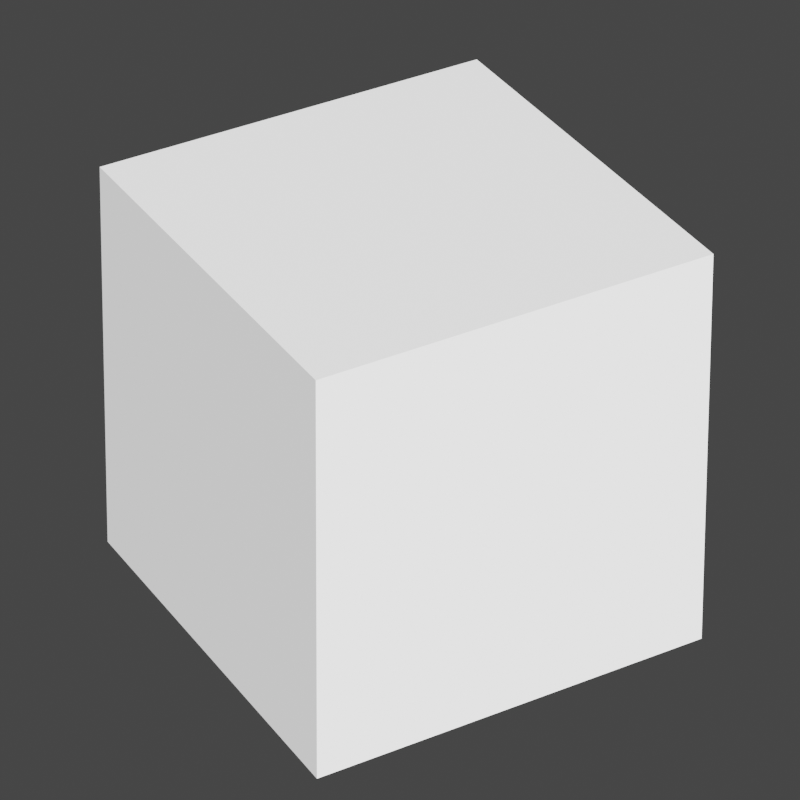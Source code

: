 # Source: cube_square_patches.blend  (saved by Blender 4.2.66; exported with 4.5.12 LTS)
import bpy
from mathutils import Matrix  # noqa: F401  (used for matrix-valued properties, if any)

bpy.ops.wm.read_factory_settings(use_empty=True)
scene = bpy.context.scene
scene.name = 'Scene'

# ---- collections
col_collection = bpy.data.collections.new('Collection'); scene.collection.children.link(col_collection)

# ---- materials (node trees are filled in below, after node groups)
mat_mata = bpy.data.materials.new('matA')
mat_mata.use_transparent_shadow = False
mat_matb = bpy.data.materials.new('matB')
mat_matb.use_transparent_shadow = False

# ---- material node trees
mat_mata.use_nodes = True; mat_mata.node_tree.nodes.clear()
_N = mat_mata.node_tree.nodes; _L = mat_mata.node_tree.links
n0 = _N.new('ShaderNodeBsdfPrincipled'); n0.name = 'Principled BSDF'; n0.location = (10, 300)
n0.distribution = 'GGX'
n0.subsurface_method = 'RANDOM_WALK_SKIN'
n0.inputs[3].default_value = 1.45
n0.inputs[27].default_value = (0.0, 0.0, 0.0, 1.0)
n0.inputs[28].default_value = 1.0
n1 = _N.new('ShaderNodeOutputMaterial'); n1.name = 'Material Output'; n1.location = (300, 300)
_L.new(n0.outputs[0], n1.inputs[0])
n1.is_active_output = True
mat_matb.use_nodes = True; mat_matb.node_tree.nodes.clear()
_N = mat_matb.node_tree.nodes; _L = mat_matb.node_tree.links
n0 = _N.new('ShaderNodeBsdfPrincipled'); n0.name = 'Principled BSDF'; n0.location = (10, 300)
n0.distribution = 'GGX'
n0.subsurface_method = 'RANDOM_WALK_SKIN'
n0.inputs[3].default_value = 1.45
n0.inputs[27].default_value = (0.0, 0.0, 0.0, 1.0)
n0.inputs[28].default_value = 1.0
n1 = _N.new('ShaderNodeOutputMaterial'); n1.name = 'Material Output'; n1.location = (300, 300)
_L.new(n0.outputs[0], n1.inputs[0])
n1.is_active_output = True

# ---- world
world_world = bpy.data.worlds.new('World'); scene.world = world_world
world_world.use_nodes = True; world_world.node_tree.nodes.clear()
_N = world_world.node_tree.nodes; _L = world_world.node_tree.links
n0 = _N.new('ShaderNodeOutputWorld'); n0.name = 'World Output'; n0.location = (300, 300)
n1 = _N.new('ShaderNodeBackground'); n1.name = 'Background'; n1.location = (10, 300)
n1.inputs[0].default_value = (0.05088, 0.05088, 0.05088, 1.0)
_L.new(n1.outputs[0], n0.inputs[0])
n0.is_active_output = True
world_world.color = (0.05088, 0.05088, 0.05088)
world_world.use_sun_shadow = False
world_world.sun_shadow_jitter_overblur = 0.0

# ---- cameras
cam_camera = bpy.data.cameras.new('Camera')
cam_camera.lens = 211.0
cam_camera.sensor_width = 37.0
cam_camera.shift_x = 0.06
cam_camera.shift_y = -1.35

# ---- lights
light_point = bpy.data.lights.new('Point', 'SUN')
light_point.shadow_soft_size = 5.81

# ---- meshes
me_cube_001 = bpy.data.meshes.new('Cube.001')
me_cube_001.from_pydata([(-1.0, -1.0, -1.0), (-1.0, -1.0, 1.0), (-1.0, 1.0, -1.0), (-1.0, 1.0, 1.0), (1.0, -1.0, -1.0), (1.0, -1.0, 1.0), (1.0, 1.0, -1.0), (1.0, 1.0, 1.0), (0.0, 1.0, 1.0), (1.0, 1.0, 0.0), (1.0, 0.0, -1.0), (-1.0, 0.0, 1.0), (-1.0, 1.0, 0.0), (-1.0, -1.0, 0.0), (0.0, 1.0, -1.0), (1.0, -1.0, 0.0), (1.0, 0.0, 1.0), (-1.0, 0.0, -1.0), (0.0, -1.0, -1.0), (0.0, -1.0, 1.0), (-1.0, 0.0, 0.0), (0.0, 0.0, 1.0), (0.0, 1.0, 0.0), (1.0, 0.0, 0.0), (0.0, -1.0, 0.0), (0.0, 0.0, -1.0)], [], [(15, 5, 16, 23), (14, 6, 9, 22), (25, 14, 2, 17), (13, 20, 11, 1), (4, 18, 24, 15), (2, 14, 22, 12), (24, 13, 1, 19), (23, 16, 7, 9), (17, 2, 12, 20), (22, 9, 7, 8), (16, 5, 19, 21), (4, 10, 25, 18), (18, 25, 17, 0), (10, 23, 9, 6), (15, 24, 19, 5), (0, 17, 20, 13), (4, 15, 23, 10), (21, 19, 1, 11), (7, 16, 21, 8), (18, 0, 13, 24), (12, 22, 8, 3), (8, 21, 11, 3), (20, 12, 3, 11), (10, 6, 14, 25)])
me_cube_001.polygons.foreach_set('material_index', [0, 1, 1, 1, 1, 1, 1, 0, 1, 1, 1, 1, 1, 0, 1, 1, 0, 1, 1, 1, 1, 1, 1, 1])
_uv = me_cube_001.uv_layers.new(name='UVMap')
_uv.uv.foreach_set('vector', [0.5, 0.75, 0.625, 0.75, 0.625, 0.625, 0.5, 0.625, 0.375, 0.375, 0.375, 0.5, 0.5, 0.5, 0.5, 0.375, 0.25, 0.625, 0.25, 0.5, 0.125, 0.5, 0.125, 0.625, 0.5, 0.0, 0.5, 0.125, 0.625, 0.125, 0.625, 0.0, 0.375, 0.75, 0.375, 0.875, 0.5, 0.875, 0.5, 0.75, 0.375, 0.25, 0.375, 0.375, 0.5, 0.375, 0.5, 0.25, 0.5, 0.875, 0.5, 1.0, 0.625, 1.0, 0.625, 0.875, 0.5, 0.625, 0.625, 0.625, 0.625, 0.5, 0.5, 0.5, 0.375, 0.125, 0.375, 0.25, 0.5, 0.25, 0.5, 0.125, 0.5, 0.375, 0.5, 0.5, 0.625, 0.5, 0.625, 0.375, 0.625, 0.625, 0.625, 0.75, 0.75, 0.75, 0.75, 0.625, 0.375, 0.75, 0.375, 0.625, 0.25, 0.625, 0.25, 0.75, 0.25, 0.75, 0.25, 0.625, 0.125, 0.625, 0.125, 0.75, 0.375, 0.625, 0.5, 0.625, 0.5, 0.5, 0.375, 0.5, 0.5, 0.75, 0.5, 0.875, 0.625, 0.875, 0.625, 0.75, 0.375, 0.0, 0.375, 0.125, 0.5, 0.125, 0.5, 0.0, 0.375, 0.75, 0.5, 0.75, 0.5, 0.625, 0.375, 0.625, 0.75, 0.625, 0.75, 0.75, 0.875, 0.75, 0.875, 0.625, 0.625, 0.5, 0.625, 0.625, 0.75, 0.625, 0.75, 0.5, 0.375, 0.875, 0.375, 1.0, 0.5, 1.0, 0.5, 0.875, 0.5, 0.25, 0.5, 0.375, 0.625, 0.375, 0.625, 0.25, 0.75, 0.5, 0.75, 0.625, 0.875, 0.625, 0.875, 0.5, 0.5, 0.125, 0.5, 0.25, 0.625, 0.25, 0.625, 0.125, 0.375, 0.625, 0.375, 0.5, 0.25, 0.5, 0.25, 0.625])
me_cube_001.materials.append(mat_mata)
me_cube_001.materials.append(mat_matb)
me_cube_001.use_remesh_fix_poles = True
me_cube_001.use_remesh_preserve_attributes = False
me_cube_001.update()

# ---- objects
ob_geometry = bpy.data.objects.new('Geometry', me_cube_001)
ob_point = bpy.data.objects.new('Point', light_point)
ob_camera = bpy.data.objects.new('Camera', cam_camera)

# ---- transforms, parenting, visibility, modifiers, constraints
ob_geometry.location = (0.0, 0.0, 0.0)
ob_point.location = (3.831, 7.46, 2.539)
ob_point.rotation_euler = (-0.8552, 0.5061, 0.0)
ob_camera.location = (9.028, 15.34, 11.63)
ob_camera.rotation_euler = (1.225, -2.695e-07, 2.622)

# ---- collection membership
col_collection.objects.link(ob_geometry)
col_collection.objects.link(ob_point)
col_collection.objects.link(ob_camera)

# ---- scene / render settings (as saved in the file)
scene.camera = ob_camera
scene.frame_start = 1; scene.frame_end = 250; scene.frame_set(1)
scene.render.engine = 'BLENDER_EEVEE_NEXT'
scene.render.resolution_x = 800
scene.render.resolution_y = 800
scene.cycles.sampling_pattern = 'TABULATED_SOBOL'
scene.cycles.use_light_tree = False
scene.view_settings.view_transform = 'Filmic'
bpy.context.view_layer.update()

